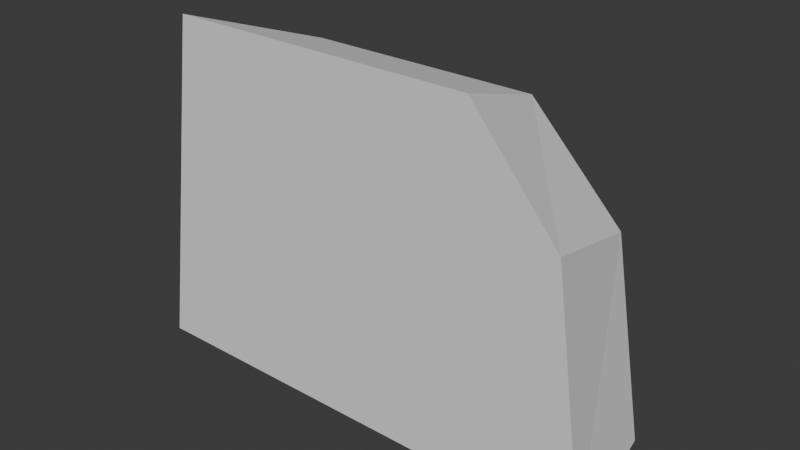 # Source: profile_loft_lab.blend  (saved by Blender 5.2.44; exported with 4.5.12 LTS)
import bpy
from mathutils import Matrix  # noqa: F401  (used for matrix-valued properties, if any)

bpy.ops.wm.read_factory_settings(use_empty=True)
scene = bpy.context.scene
scene.name = 'Scene'

# ---- collections
col_collection = bpy.data.collections.new('Collection'); scene.collection.children.link(col_collection)

# ---- world
world_world = bpy.data.worlds.new('World'); scene.world = world_world
world_world.use_nodes = True; world_world.node_tree.nodes.clear()
_N = world_world.node_tree.nodes; _L = world_world.node_tree.links
n0 = _N.new('ShaderNodeOutputWorld'); n0.name = 'World Output'; n0.location = (200, 100)
n1 = _N.new('ShaderNodeBackground'); n1.name = 'Background'; n1.location = (-200, 100)
n1.inputs[0].default_value = (0.05088, 0.05088, 0.05088, 1.0)
_L.new(n1.outputs[0], n0.inputs[0])
n0.is_active_output = True
world_world.color = (0.05088, 0.05088, 0.05088)
world_world.sun_shadow_jitter_overblur = 0.0

# ---- meshes
me_measured_profile_loftmesh = bpy.data.meshes.new('Measured_Profile_LoftMesh')
me_measured_profile_loftmesh.from_pydata([(-1.4, -0.4, -1.0), (1.4, -0.4, -1.0), (1.2, -0.4, 0.4), (0.7, -0.4, 1.0), (-1.1, -0.4, 1.0), (-1.25, 0.4, -1.0), (1.25, 0.4, -1.0), (1.05, 0.4, 0.15), (0.5, 0.4, 0.72), (-0.9, 0.4, 0.72)], [], [(4, 3, 2, 1, 0), (5, 6, 7, 8, 9), (0, 1, 6, 5), (1, 2, 7, 6), (2, 3, 8, 7), (3, 4, 9, 8), (4, 0, 5, 9)])
_uv = me_measured_profile_loftmesh.uv_layers.new(name='ProfileLoftUV')
_uv.uv.foreach_set('vector', [0.5, 1.0, 0.9755, 0.6545, 0.7939, 0.09549, 0.2061, 0.09549, 0.02447, 0.6545, 0.5, 1.0, 0.9755, 0.6545, 0.7939, 0.09549, 0.2061, 0.09549, 0.02447, 0.6545, 0.0, 0.0, 1.0, 0.0, 1.0, 1.0, 0.0, 1.0, 0.0, 0.0, 1.0, 0.0, 1.0, 1.0, 0.0, 1.0, 0.0, 0.0, 1.0, 0.0, 1.0, 1.0, 0.0, 1.0, 0.0, 0.0, 1.0, 0.0, 1.0, 1.0, 0.0, 1.0, 0.0, 0.0, 1.0, 0.0, 1.0, 1.0, 0.0, 1.0])
me_measured_profile_loftmesh.update()

# ---- objects
ob_measured_profile_loft = bpy.data.objects.new('Measured_Profile_Loft', me_measured_profile_loftmesh)

# ---- transforms, parenting, visibility, modifiers, constraints
ob_measured_profile_loft.location = (0.0, 0.0, 0.0)

# ---- collection membership
scene.collection.objects.link(ob_measured_profile_loft)

# ---- scene / render settings (as saved in the file)
scene.frame_start = 1; scene.frame_end = 250; scene.frame_set(1)
scene.render.engine = 'BLENDER_EEVEE_NEXT'
scene.render.bake_bias = 0.0
scene.render.bake_samples = 0
scene.render.compositor_device = 'GPU'
scene.eevee.use_volume_custom_range = False
scene.eevee.fast_gi_thickness_near = 0.1
scene.eevee.fast_gi_thickness_far = 0.0
scene.eevee.ray_tracing_options.screen_trace_thickness = 0.1
bpy.context.view_layer.update()

# ---- added for rendering (the .blend has no active camera and no usable light): camera, sun
cam_auto = bpy.data.cameras.new('AutoCamera')
cam_auto.lens = 50.0
cam_auto.sensor_width = 36.0
cam_auto.clip_end = 1000.0
ob_auto_camera = bpy.data.objects.new('AutoCamera', cam_auto)
scene.collection.objects.link(ob_auto_camera)
ob_auto_camera.location = (3.26855, -3.92225, 2.61484)
ob_auto_camera.rotation_euler = (1.09748, -7.21219e-08, 0.694738)
scene.camera = ob_auto_camera
light_auto_sun = bpy.data.lights.new('AutoSun', 'SUN')
light_auto_sun.energy = 3.0
light_auto_sun.angle = 0.0523599
ob_auto_sun = bpy.data.objects.new('AutoSun', light_auto_sun)
scene.collection.objects.link(ob_auto_sun)
ob_auto_sun.rotation_euler = (0.872665, 0.174533, 0.523599)
bpy.context.view_layer.update()
